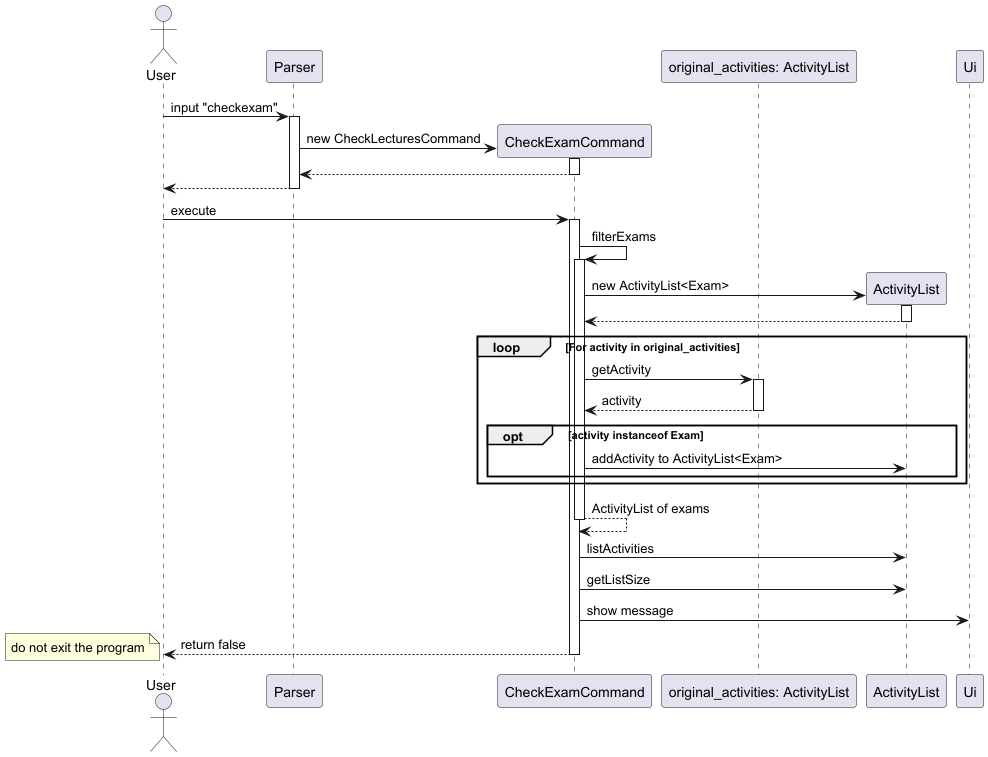

The diagram above was rendered by PlantUML. Its source (embedded in the PNG):
@startuml
Actor User
participant Parser
participant CheckExamCommand
participant "original_activities: ActivityList" as original_list
participant ActivityList
participant Ui

User -> Parser: input "checkexam"
activate Parser
create CheckExamCommand
Parser -> CheckExamCommand:new CheckLecturesCommand
activate CheckExamCommand
CheckExamCommand --> Parser
deactivate CheckExamCommand
Parser --> User
deactivate Parser

User -> CheckExamCommand: execute
activate CheckExamCommand
CheckExamCommand -> CheckExamCommand: filterExams
activate CheckExamCommand
create ActivityList
CheckExamCommand -> ActivityList: new ActivityList<Exam>
activate ActivityList
ActivityList --> CheckExamCommand
deactivate ActivityList

loop For activity in original_activities
    CheckExamCommand -> original_list: getActivity
    activate original_list
    original_list --> CheckExamCommand: activity
    deactivate original_list
    opt activity instanceof Exam
        CheckExamCommand -> ActivityList: addActivity to ActivityList<Exam>
    end
end
CheckExamCommand --> CheckExamCommand: ActivityList of exams
deactivate CheckExamCommand
CheckExamCommand -> ActivityList: listActivities
CheckExamCommand -> ActivityList: getListSize
CheckExamCommand -> Ui: show message
CheckExamCommand --> User: return false
note left: do not exit the program
deactivate CheckExamCommand

@enduml